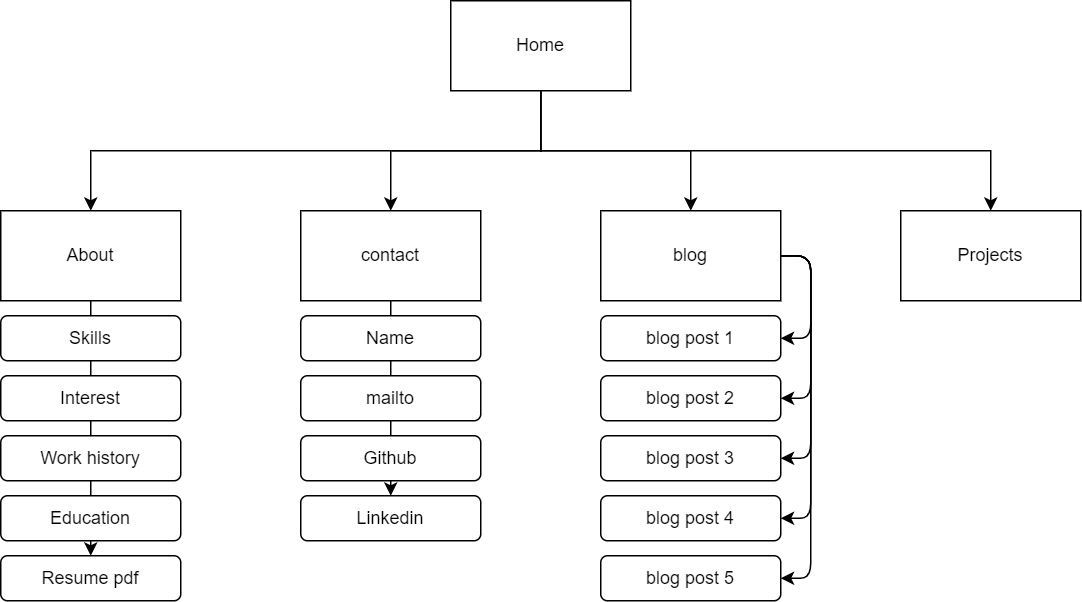

The diagram above was exported from draw.io. Its source (the exported page's mxGraphModel, read from the mxfile embedded in the PNG):
<mxGraphModel dx="1038" dy="2225" grid="1" gridSize="10" guides="1" tooltips="1" connect="1" arrows="1" fold="1" page="1" pageScale="1" pageWidth="1169" pageHeight="827" math="0" shadow="0">
  <root>
    <mxCell id="0" />
    <mxCell id="1" parent="0" />
    <mxCell id="uOKvVOsvIz5QyS0xHH8e-30" value="" style="edgeStyle=orthogonalEdgeStyle;rounded=0;orthogonalLoop=1;jettySize=auto;html=1;entryX=0.5;entryY=0;entryDx=0;entryDy=0;" parent="1" source="uOKvVOsvIz5QyS0xHH8e-27" target="uOKvVOsvIz5QyS0xHH8e-32" edge="1">
      <mxGeometry relative="1" as="geometry" />
    </mxCell>
    <mxCell id="uOKvVOsvIz5QyS0xHH8e-41" style="edgeStyle=none;rounded=0;orthogonalLoop=1;jettySize=auto;html=1;entryX=0.5;entryY=0;entryDx=0;entryDy=0;" parent="1" source="uOKvVOsvIz5QyS0xHH8e-2" target="uOKvVOsvIz5QyS0xHH8e-5" edge="1">
      <mxGeometry relative="1" as="geometry">
        <Array as="points">
          <mxPoint x="585" y="-1430" />
          <mxPoint x="485" y="-1430" />
        </Array>
      </mxGeometry>
    </mxCell>
    <mxCell id="uOKvVOsvIz5QyS0xHH8e-42" style="edgeStyle=none;rounded=0;orthogonalLoop=1;jettySize=auto;html=1;entryX=0.5;entryY=0;entryDx=0;entryDy=0;" parent="1" source="uOKvVOsvIz5QyS0xHH8e-2" target="uOKvVOsvIz5QyS0xHH8e-3" edge="1">
      <mxGeometry relative="1" as="geometry">
        <Array as="points">
          <mxPoint x="585" y="-1430" />
          <mxPoint x="685" y="-1430" />
        </Array>
      </mxGeometry>
    </mxCell>
    <mxCell id="uOKvVOsvIz5QyS0xHH8e-43" style="edgeStyle=none;rounded=0;orthogonalLoop=1;jettySize=auto;html=1;entryX=0.5;entryY=0;entryDx=0;entryDy=0;" parent="1" source="uOKvVOsvIz5QyS0xHH8e-2" target="uOKvVOsvIz5QyS0xHH8e-33" edge="1">
      <mxGeometry relative="1" as="geometry">
        <Array as="points">
          <mxPoint x="585" y="-1430" />
          <mxPoint x="885" y="-1430" />
        </Array>
      </mxGeometry>
    </mxCell>
    <mxCell id="uOKvVOsvIz5QyS0xHH8e-44" style="edgeStyle=none;rounded=0;orthogonalLoop=1;jettySize=auto;html=1;entryX=0.5;entryY=0;entryDx=0;entryDy=0;" parent="1" source="uOKvVOsvIz5QyS0xHH8e-2" target="uOKvVOsvIz5QyS0xHH8e-27" edge="1">
      <mxGeometry relative="1" as="geometry">
        <Array as="points">
          <mxPoint x="585" y="-1430" />
          <mxPoint x="285" y="-1430" />
        </Array>
      </mxGeometry>
    </mxCell>
    <mxCell id="uOKvVOsvIz5QyS0xHH8e-2" value="Home" style="rounded=0;whiteSpace=wrap;html=1;" parent="1" vertex="1">
      <mxGeometry x="525" y="-1530" width="120" height="60" as="geometry" />
    </mxCell>
    <mxCell id="uOKvVOsvIz5QyS0xHH8e-46" style="edgeStyle=orthogonalEdgeStyle;curved=0;rounded=1;sketch=0;orthogonalLoop=1;jettySize=auto;html=1;entryX=1;entryY=0.5;entryDx=0;entryDy=0;" parent="1" source="uOKvVOsvIz5QyS0xHH8e-3" target="uOKvVOsvIz5QyS0xHH8e-20" edge="1">
      <mxGeometry relative="1" as="geometry">
        <Array as="points">
          <mxPoint x="765" y="-1360" />
          <mxPoint x="765" y="-1145" />
        </Array>
      </mxGeometry>
    </mxCell>
    <mxCell id="uOKvVOsvIz5QyS0xHH8e-49" style="edgeStyle=orthogonalEdgeStyle;curved=0;rounded=1;sketch=0;orthogonalLoop=1;jettySize=auto;html=1;entryX=1;entryY=0.5;entryDx=0;entryDy=0;" parent="1" source="uOKvVOsvIz5QyS0xHH8e-3" target="uOKvVOsvIz5QyS0xHH8e-19" edge="1">
      <mxGeometry relative="1" as="geometry">
        <Array as="points">
          <mxPoint x="765" y="-1360" />
          <mxPoint x="765" y="-1185" />
        </Array>
      </mxGeometry>
    </mxCell>
    <mxCell id="uOKvVOsvIz5QyS0xHH8e-50" style="edgeStyle=orthogonalEdgeStyle;curved=0;rounded=1;sketch=0;orthogonalLoop=1;jettySize=auto;html=1;entryX=1;entryY=0.5;entryDx=0;entryDy=0;" parent="1" source="uOKvVOsvIz5QyS0xHH8e-3" target="uOKvVOsvIz5QyS0xHH8e-18" edge="1">
      <mxGeometry relative="1" as="geometry">
        <Array as="points">
          <mxPoint x="765" y="-1360" />
          <mxPoint x="765" y="-1225" />
        </Array>
      </mxGeometry>
    </mxCell>
    <mxCell id="uOKvVOsvIz5QyS0xHH8e-51" style="edgeStyle=orthogonalEdgeStyle;curved=0;rounded=1;sketch=0;orthogonalLoop=1;jettySize=auto;html=1;entryX=1;entryY=0.5;entryDx=0;entryDy=0;" parent="1" source="uOKvVOsvIz5QyS0xHH8e-3" target="uOKvVOsvIz5QyS0xHH8e-17" edge="1">
      <mxGeometry relative="1" as="geometry">
        <Array as="points">
          <mxPoint x="765" y="-1360" />
          <mxPoint x="765" y="-1265" />
        </Array>
      </mxGeometry>
    </mxCell>
    <mxCell id="uOKvVOsvIz5QyS0xHH8e-52" style="edgeStyle=orthogonalEdgeStyle;curved=0;rounded=1;sketch=0;orthogonalLoop=1;jettySize=auto;html=1;entryX=1;entryY=0.5;entryDx=0;entryDy=0;" parent="1" source="uOKvVOsvIz5QyS0xHH8e-3" target="uOKvVOsvIz5QyS0xHH8e-13" edge="1">
      <mxGeometry relative="1" as="geometry">
        <Array as="points">
          <mxPoint x="765" y="-1360" />
          <mxPoint x="765" y="-1305" />
        </Array>
      </mxGeometry>
    </mxCell>
    <mxCell id="uOKvVOsvIz5QyS0xHH8e-3" value="blog" style="rounded=0;whiteSpace=wrap;html=1;" parent="1" vertex="1">
      <mxGeometry x="625" y="-1390" width="120" height="60" as="geometry" />
    </mxCell>
    <mxCell id="uOKvVOsvIz5QyS0xHH8e-29" value="" style="edgeStyle=orthogonalEdgeStyle;rounded=0;orthogonalLoop=1;jettySize=auto;html=1;entryX=0.5;entryY=0;entryDx=0;entryDy=0;" parent="1" source="uOKvVOsvIz5QyS0xHH8e-5" target="uOKvVOsvIz5QyS0xHH8e-12" edge="1">
      <mxGeometry relative="1" as="geometry" />
    </mxCell>
    <mxCell id="uOKvVOsvIz5QyS0xHH8e-5" value="contact" style="rounded=0;whiteSpace=wrap;html=1;" parent="1" vertex="1">
      <mxGeometry x="425" y="-1390" width="120" height="60" as="geometry" />
    </mxCell>
    <mxCell id="uOKvVOsvIz5QyS0xHH8e-9" value="Name" style="rounded=1;whiteSpace=wrap;html=1;" parent="1" vertex="1">
      <mxGeometry x="425" y="-1320" width="120" height="30" as="geometry" />
    </mxCell>
    <mxCell id="uOKvVOsvIz5QyS0xHH8e-10" value="mailto" style="rounded=1;whiteSpace=wrap;html=1;" parent="1" vertex="1">
      <mxGeometry x="425" y="-1280" width="120" height="30" as="geometry" />
    </mxCell>
    <mxCell id="uOKvVOsvIz5QyS0xHH8e-11" value="Github" style="rounded=1;whiteSpace=wrap;html=1;" parent="1" vertex="1">
      <mxGeometry x="425" y="-1240" width="120" height="30" as="geometry" />
    </mxCell>
    <mxCell id="uOKvVOsvIz5QyS0xHH8e-12" value="Linkedin" style="rounded=1;whiteSpace=wrap;html=1;" parent="1" vertex="1">
      <mxGeometry x="425" y="-1200" width="120" height="30" as="geometry" />
    </mxCell>
    <mxCell id="uOKvVOsvIz5QyS0xHH8e-13" value="blog post 1" style="rounded=1;whiteSpace=wrap;html=1;" parent="1" vertex="1">
      <mxGeometry x="625" y="-1320" width="120" height="30" as="geometry" />
    </mxCell>
    <mxCell id="uOKvVOsvIz5QyS0xHH8e-15" style="edgeStyle=orthogonalEdgeStyle;rounded=0;orthogonalLoop=1;jettySize=auto;html=1;exitX=0.5;exitY=1;exitDx=0;exitDy=0;" parent="1" source="uOKvVOsvIz5QyS0xHH8e-3" target="uOKvVOsvIz5QyS0xHH8e-3" edge="1">
      <mxGeometry relative="1" as="geometry" />
    </mxCell>
    <mxCell id="uOKvVOsvIz5QyS0xHH8e-17" value="blog post 2" style="rounded=1;whiteSpace=wrap;html=1;" parent="1" vertex="1">
      <mxGeometry x="625" y="-1280" width="120" height="30" as="geometry" />
    </mxCell>
    <mxCell id="uOKvVOsvIz5QyS0xHH8e-18" value="blog post 3" style="rounded=1;whiteSpace=wrap;html=1;" parent="1" vertex="1">
      <mxGeometry x="625" y="-1240" width="120" height="30" as="geometry" />
    </mxCell>
    <mxCell id="uOKvVOsvIz5QyS0xHH8e-19" value="blog post 4" style="rounded=1;whiteSpace=wrap;html=1;" parent="1" vertex="1">
      <mxGeometry x="625" y="-1200" width="120" height="30" as="geometry" />
    </mxCell>
    <mxCell id="uOKvVOsvIz5QyS0xHH8e-20" value="blog post 5" style="rounded=1;whiteSpace=wrap;html=1;" parent="1" vertex="1">
      <mxGeometry x="625" y="-1160" width="120" height="30" as="geometry" />
    </mxCell>
    <mxCell id="uOKvVOsvIz5QyS0xHH8e-21" value="Skills" style="rounded=1;whiteSpace=wrap;html=1;" parent="1" vertex="1">
      <mxGeometry x="225" y="-1320" width="120" height="30" as="geometry" />
    </mxCell>
    <mxCell id="uOKvVOsvIz5QyS0xHH8e-22" value="Interest" style="rounded=1;whiteSpace=wrap;html=1;" parent="1" vertex="1">
      <mxGeometry x="225" y="-1280" width="120" height="30" as="geometry" />
    </mxCell>
    <mxCell id="uOKvVOsvIz5QyS0xHH8e-23" value="Work history" style="rounded=1;whiteSpace=wrap;html=1;" parent="1" vertex="1">
      <mxGeometry x="225" y="-1240" width="120" height="30" as="geometry" />
    </mxCell>
    <mxCell id="uOKvVOsvIz5QyS0xHH8e-24" value="Education" style="rounded=1;whiteSpace=wrap;html=1;" parent="1" vertex="1">
      <mxGeometry x="225" y="-1200" width="120" height="30" as="geometry" />
    </mxCell>
    <mxCell id="uOKvVOsvIz5QyS0xHH8e-25" style="edgeStyle=orthogonalEdgeStyle;rounded=0;orthogonalLoop=1;jettySize=auto;html=1;exitX=0.5;exitY=1;exitDx=0;exitDy=0;" parent="1" edge="1">
      <mxGeometry relative="1" as="geometry">
        <mxPoint x="285" y="-1290" as="sourcePoint" />
        <mxPoint x="285" y="-1290" as="targetPoint" />
      </mxGeometry>
    </mxCell>
    <mxCell id="uOKvVOsvIz5QyS0xHH8e-27" value="About" style="rounded=0;whiteSpace=wrap;html=1;" parent="1" vertex="1">
      <mxGeometry x="225" y="-1390" width="120" height="60" as="geometry" />
    </mxCell>
    <mxCell id="uOKvVOsvIz5QyS0xHH8e-32" value="Resume pdf" style="rounded=1;whiteSpace=wrap;html=1;" parent="1" vertex="1">
      <mxGeometry x="225" y="-1160" width="120" height="30" as="geometry" />
    </mxCell>
    <mxCell id="uOKvVOsvIz5QyS0xHH8e-33" value="Projects" style="rounded=0;whiteSpace=wrap;html=1;" parent="1" vertex="1">
      <mxGeometry x="825" y="-1390" width="120" height="60" as="geometry" />
    </mxCell>
    <mxCell id="px-bL_skCDm2oMMHtLFD-7" style="edgeStyle=orthogonalEdgeStyle;rounded=0;orthogonalLoop=1;jettySize=auto;html=1;exitX=0.5;exitY=1;exitDx=0;exitDy=0;" parent="1" edge="1">
      <mxGeometry relative="1" as="geometry">
        <mxPoint x="885" y="-1330" as="sourcePoint" />
        <mxPoint x="885" y="-1330" as="targetPoint" />
      </mxGeometry>
    </mxCell>
  </root>
</mxGraphModel>